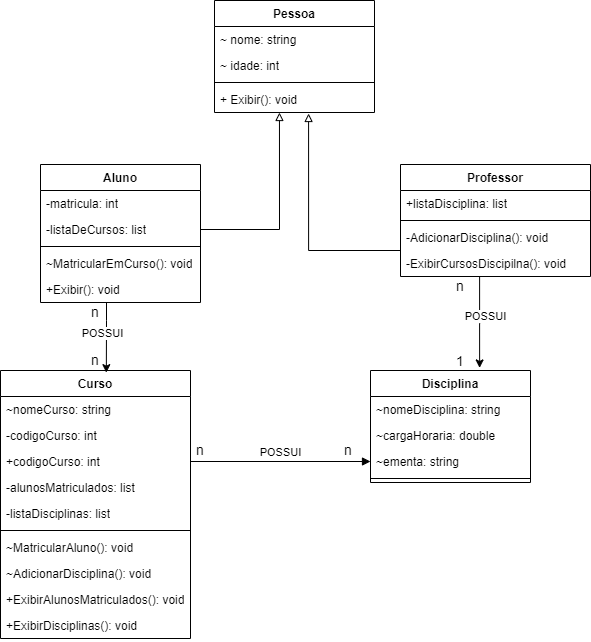

The diagram above was exported from draw.io. Its source (the exported page's mxGraphModel, read from the mxfile embedded in the PNG):
<mxGraphModel dx="880" dy="446" grid="1" gridSize="10" guides="1" tooltips="1" connect="1" arrows="1" fold="1" page="1" pageScale="1" pageWidth="827" pageHeight="1169" math="0" shadow="0">
  <root>
    <mxCell id="0" />
    <mxCell id="1" parent="0" />
    <mxCell id="wvabbgaYa1TiJ_D-5WU4-1" value="Pessoa" style="swimlane;fontStyle=1;align=center;verticalAlign=top;childLayout=stackLayout;horizontal=1;startSize=26;horizontalStack=0;resizeParent=1;resizeParentMax=0;resizeLast=0;collapsible=1;marginBottom=0;whiteSpace=wrap;html=1;" parent="1" vertex="1">
      <mxGeometry x="334" y="40" width="160" height="112" as="geometry" />
    </mxCell>
    <mxCell id="wvabbgaYa1TiJ_D-5WU4-2" value="~ nome: string" style="text;strokeColor=none;fillColor=none;align=left;verticalAlign=top;spacingLeft=4;spacingRight=4;overflow=hidden;rotatable=0;points=[[0,0.5],[1,0.5]];portConstraint=eastwest;whiteSpace=wrap;html=1;" parent="wvabbgaYa1TiJ_D-5WU4-1" vertex="1">
      <mxGeometry y="26" width="160" height="26" as="geometry" />
    </mxCell>
    <mxCell id="wvabbgaYa1TiJ_D-5WU4-5" value="~&amp;nbsp;idade: int" style="text;strokeColor=none;fillColor=none;align=left;verticalAlign=top;spacingLeft=4;spacingRight=4;overflow=hidden;rotatable=0;points=[[0,0.5],[1,0.5]];portConstraint=eastwest;whiteSpace=wrap;html=1;" parent="wvabbgaYa1TiJ_D-5WU4-1" vertex="1">
      <mxGeometry y="52" width="160" height="26" as="geometry" />
    </mxCell>
    <mxCell id="wvabbgaYa1TiJ_D-5WU4-3" value="" style="line;strokeWidth=1;fillColor=none;align=left;verticalAlign=middle;spacingTop=-1;spacingLeft=3;spacingRight=3;rotatable=0;labelPosition=right;points=[];portConstraint=eastwest;strokeColor=inherit;" parent="wvabbgaYa1TiJ_D-5WU4-1" vertex="1">
      <mxGeometry y="78" width="160" height="8" as="geometry" />
    </mxCell>
    <mxCell id="wvabbgaYa1TiJ_D-5WU4-4" value="+ Exibir(): void" style="text;strokeColor=none;fillColor=none;align=left;verticalAlign=top;spacingLeft=4;spacingRight=4;overflow=hidden;rotatable=0;points=[[0,0.5],[1,0.5]];portConstraint=eastwest;whiteSpace=wrap;html=1;" parent="wvabbgaYa1TiJ_D-5WU4-1" vertex="1">
      <mxGeometry y="86" width="160" height="26" as="geometry" />
    </mxCell>
    <mxCell id="wvabbgaYa1TiJ_D-5WU4-7" value="Aluno" style="swimlane;fontStyle=1;align=center;verticalAlign=top;childLayout=stackLayout;horizontal=1;startSize=26;horizontalStack=0;resizeParent=1;resizeParentMax=0;resizeLast=0;collapsible=1;marginBottom=0;whiteSpace=wrap;html=1;" parent="1" vertex="1">
      <mxGeometry x="160" y="204" width="160" height="138" as="geometry" />
    </mxCell>
    <mxCell id="wvabbgaYa1TiJ_D-5WU4-8" value="-matricula: int" style="text;strokeColor=none;fillColor=none;align=left;verticalAlign=top;spacingLeft=4;spacingRight=4;overflow=hidden;rotatable=0;points=[[0,0.5],[1,0.5]];portConstraint=eastwest;whiteSpace=wrap;html=1;" parent="wvabbgaYa1TiJ_D-5WU4-7" vertex="1">
      <mxGeometry y="26" width="160" height="26" as="geometry" />
    </mxCell>
    <mxCell id="wvabbgaYa1TiJ_D-5WU4-15" value="-listaDeCursos: list" style="text;strokeColor=none;fillColor=none;align=left;verticalAlign=top;spacingLeft=4;spacingRight=4;overflow=hidden;rotatable=0;points=[[0,0.5],[1,0.5]];portConstraint=eastwest;whiteSpace=wrap;html=1;" parent="wvabbgaYa1TiJ_D-5WU4-7" vertex="1">
      <mxGeometry y="52" width="160" height="26" as="geometry" />
    </mxCell>
    <mxCell id="wvabbgaYa1TiJ_D-5WU4-9" value="" style="line;strokeWidth=1;fillColor=none;align=left;verticalAlign=middle;spacingTop=-1;spacingLeft=3;spacingRight=3;rotatable=0;labelPosition=right;points=[];portConstraint=eastwest;strokeColor=inherit;" parent="wvabbgaYa1TiJ_D-5WU4-7" vertex="1">
      <mxGeometry y="78" width="160" height="8" as="geometry" />
    </mxCell>
    <mxCell id="wvabbgaYa1TiJ_D-5WU4-10" value="~MatricularEmCurso(): void" style="text;strokeColor=none;fillColor=none;align=left;verticalAlign=top;spacingLeft=4;spacingRight=4;overflow=hidden;rotatable=0;points=[[0,0.5],[1,0.5]];portConstraint=eastwest;whiteSpace=wrap;html=1;" parent="wvabbgaYa1TiJ_D-5WU4-7" vertex="1">
      <mxGeometry y="86" width="160" height="26" as="geometry" />
    </mxCell>
    <mxCell id="qScH3F2YxmvapNS5n_th-1" value="+Exibir(): void" style="text;strokeColor=none;fillColor=none;align=left;verticalAlign=top;spacingLeft=4;spacingRight=4;overflow=hidden;rotatable=0;points=[[0,0.5],[1,0.5]];portConstraint=eastwest;whiteSpace=wrap;html=1;" parent="wvabbgaYa1TiJ_D-5WU4-7" vertex="1">
      <mxGeometry y="112" width="160" height="26" as="geometry" />
    </mxCell>
    <mxCell id="wvabbgaYa1TiJ_D-5WU4-11" value="Professor" style="swimlane;fontStyle=1;align=center;verticalAlign=top;childLayout=stackLayout;horizontal=1;startSize=26;horizontalStack=0;resizeParent=1;resizeParentMax=0;resizeLast=0;collapsible=1;marginBottom=0;whiteSpace=wrap;html=1;" parent="1" vertex="1">
      <mxGeometry x="520" y="204" width="190" height="112" as="geometry" />
    </mxCell>
    <mxCell id="wvabbgaYa1TiJ_D-5WU4-12" value="+listaDisciplina: list" style="text;strokeColor=none;fillColor=none;align=left;verticalAlign=top;spacingLeft=4;spacingRight=4;overflow=hidden;rotatable=0;points=[[0,0.5],[1,0.5]];portConstraint=eastwest;whiteSpace=wrap;html=1;" parent="wvabbgaYa1TiJ_D-5WU4-11" vertex="1">
      <mxGeometry y="26" width="190" height="26" as="geometry" />
    </mxCell>
    <mxCell id="wvabbgaYa1TiJ_D-5WU4-13" value="" style="line;strokeWidth=1;fillColor=none;align=left;verticalAlign=middle;spacingTop=-1;spacingLeft=3;spacingRight=3;rotatable=0;labelPosition=right;points=[];portConstraint=eastwest;strokeColor=inherit;" parent="wvabbgaYa1TiJ_D-5WU4-11" vertex="1">
      <mxGeometry y="52" width="190" height="8" as="geometry" />
    </mxCell>
    <mxCell id="wvabbgaYa1TiJ_D-5WU4-14" value="-AdicionarDisciplina(): void" style="text;strokeColor=none;fillColor=none;align=left;verticalAlign=top;spacingLeft=4;spacingRight=4;overflow=hidden;rotatable=0;points=[[0,0.5],[1,0.5]];portConstraint=eastwest;whiteSpace=wrap;html=1;" parent="wvabbgaYa1TiJ_D-5WU4-11" vertex="1">
      <mxGeometry y="60" width="190" height="26" as="geometry" />
    </mxCell>
    <mxCell id="qScH3F2YxmvapNS5n_th-3" value="-ExibirCursosDiscipilna(): void" style="text;strokeColor=none;fillColor=none;align=left;verticalAlign=top;spacingLeft=4;spacingRight=4;overflow=hidden;rotatable=0;points=[[0,0.5],[1,0.5]];portConstraint=eastwest;whiteSpace=wrap;html=1;" parent="wvabbgaYa1TiJ_D-5WU4-11" vertex="1">
      <mxGeometry y="86" width="190" height="26" as="geometry" />
    </mxCell>
    <mxCell id="wvabbgaYa1TiJ_D-5WU4-16" style="edgeStyle=orthogonalEdgeStyle;rounded=0;hachureGap=4;orthogonalLoop=1;jettySize=auto;html=1;entryX=0.406;entryY=1;entryDx=0;entryDy=0;entryPerimeter=0;fontFamily=Architects Daughter;fontSource=https%3A%2F%2Ffonts.googleapis.com%2Fcss%3Ffamily%3DArchitects%2BDaughter;fontSize=16;endArrow=block;endFill=0;" parent="1" source="wvabbgaYa1TiJ_D-5WU4-15" target="wvabbgaYa1TiJ_D-5WU4-4" edge="1">
      <mxGeometry relative="1" as="geometry" />
    </mxCell>
    <mxCell id="wvabbgaYa1TiJ_D-5WU4-20" style="edgeStyle=orthogonalEdgeStyle;rounded=0;orthogonalLoop=1;jettySize=auto;html=1;exitX=0;exitY=0.5;exitDx=0;exitDy=0;entryX=0.588;entryY=1.038;entryDx=0;entryDy=0;entryPerimeter=0;endArrow=block;endFill=0;" parent="1" source="wvabbgaYa1TiJ_D-5WU4-12" target="wvabbgaYa1TiJ_D-5WU4-4" edge="1">
      <mxGeometry relative="1" as="geometry">
        <mxPoint x="430" y="160" as="targetPoint" />
        <Array as="points">
          <mxPoint x="520" y="290" />
          <mxPoint x="428" y="290" />
        </Array>
      </mxGeometry>
    </mxCell>
    <mxCell id="wvabbgaYa1TiJ_D-5WU4-22" value="Curso" style="swimlane;fontStyle=1;align=center;verticalAlign=top;childLayout=stackLayout;horizontal=1;startSize=26;horizontalStack=0;resizeParent=1;resizeParentMax=0;resizeLast=0;collapsible=1;marginBottom=0;whiteSpace=wrap;html=1;" parent="1" vertex="1">
      <mxGeometry x="120" y="410" width="190" height="268" as="geometry" />
    </mxCell>
    <mxCell id="wvabbgaYa1TiJ_D-5WU4-23" value="~nomeCurso: string" style="text;strokeColor=none;fillColor=none;align=left;verticalAlign=top;spacingLeft=4;spacingRight=4;overflow=hidden;rotatable=0;points=[[0,0.5],[1,0.5]];portConstraint=eastwest;whiteSpace=wrap;html=1;" parent="wvabbgaYa1TiJ_D-5WU4-22" vertex="1">
      <mxGeometry y="26" width="190" height="26" as="geometry" />
    </mxCell>
    <mxCell id="wvabbgaYa1TiJ_D-5WU4-30" value="-codigoCurso: int" style="text;strokeColor=none;fillColor=none;align=left;verticalAlign=top;spacingLeft=4;spacingRight=4;overflow=hidden;rotatable=0;points=[[0,0.5],[1,0.5]];portConstraint=eastwest;whiteSpace=wrap;html=1;" parent="wvabbgaYa1TiJ_D-5WU4-22" vertex="1">
      <mxGeometry y="52" width="190" height="26" as="geometry" />
    </mxCell>
    <mxCell id="wvabbgaYa1TiJ_D-5WU4-34" value="+codigoCurso: int" style="text;strokeColor=none;fillColor=none;align=left;verticalAlign=top;spacingLeft=4;spacingRight=4;overflow=hidden;rotatable=0;points=[[0,0.5],[1,0.5]];portConstraint=eastwest;whiteSpace=wrap;html=1;" parent="wvabbgaYa1TiJ_D-5WU4-22" vertex="1">
      <mxGeometry y="78" width="190" height="26" as="geometry" />
    </mxCell>
    <mxCell id="wvabbgaYa1TiJ_D-5WU4-31" value="-alunosMatriculados: list" style="text;strokeColor=none;fillColor=none;align=left;verticalAlign=top;spacingLeft=4;spacingRight=4;overflow=hidden;rotatable=0;points=[[0,0.5],[1,0.5]];portConstraint=eastwest;whiteSpace=wrap;html=1;" parent="wvabbgaYa1TiJ_D-5WU4-22" vertex="1">
      <mxGeometry y="104" width="190" height="26" as="geometry" />
    </mxCell>
    <mxCell id="wvabbgaYa1TiJ_D-5WU4-32" value="-listaDisciplinas: list" style="text;strokeColor=none;fillColor=none;align=left;verticalAlign=top;spacingLeft=4;spacingRight=4;overflow=hidden;rotatable=0;points=[[0,0.5],[1,0.5]];portConstraint=eastwest;whiteSpace=wrap;html=1;" parent="wvabbgaYa1TiJ_D-5WU4-22" vertex="1">
      <mxGeometry y="130" width="190" height="26" as="geometry" />
    </mxCell>
    <mxCell id="wvabbgaYa1TiJ_D-5WU4-24" value="" style="line;strokeWidth=1;fillColor=none;align=left;verticalAlign=middle;spacingTop=-1;spacingLeft=3;spacingRight=3;rotatable=0;labelPosition=right;points=[];portConstraint=eastwest;strokeColor=inherit;" parent="wvabbgaYa1TiJ_D-5WU4-22" vertex="1">
      <mxGeometry y="156" width="190" height="8" as="geometry" />
    </mxCell>
    <mxCell id="wvabbgaYa1TiJ_D-5WU4-25" value="~MatricularAluno(): void" style="text;strokeColor=none;fillColor=none;align=left;verticalAlign=top;spacingLeft=4;spacingRight=4;overflow=hidden;rotatable=0;points=[[0,0.5],[1,0.5]];portConstraint=eastwest;whiteSpace=wrap;html=1;" parent="wvabbgaYa1TiJ_D-5WU4-22" vertex="1">
      <mxGeometry y="164" width="190" height="26" as="geometry" />
    </mxCell>
    <mxCell id="qScH3F2YxmvapNS5n_th-2" value="~AdicionarDisciplina(): void" style="text;strokeColor=none;fillColor=none;align=left;verticalAlign=top;spacingLeft=4;spacingRight=4;overflow=hidden;rotatable=0;points=[[0,0.5],[1,0.5]];portConstraint=eastwest;whiteSpace=wrap;html=1;" parent="wvabbgaYa1TiJ_D-5WU4-22" vertex="1">
      <mxGeometry y="190" width="190" height="26" as="geometry" />
    </mxCell>
    <mxCell id="dLWxSpLYo5VBzyb9hCSe-1" value="+ExibirAlunosMatriculados(): void" style="text;strokeColor=none;fillColor=none;align=left;verticalAlign=top;spacingLeft=4;spacingRight=4;overflow=hidden;rotatable=0;points=[[0,0.5],[1,0.5]];portConstraint=eastwest;whiteSpace=wrap;html=1;" vertex="1" parent="wvabbgaYa1TiJ_D-5WU4-22">
      <mxGeometry y="216" width="190" height="26" as="geometry" />
    </mxCell>
    <mxCell id="dLWxSpLYo5VBzyb9hCSe-2" value="+ExibirDisciplinas(): void" style="text;strokeColor=none;fillColor=none;align=left;verticalAlign=top;spacingLeft=4;spacingRight=4;overflow=hidden;rotatable=0;points=[[0,0.5],[1,0.5]];portConstraint=eastwest;whiteSpace=wrap;html=1;" vertex="1" parent="wvabbgaYa1TiJ_D-5WU4-22">
      <mxGeometry y="242" width="190" height="26" as="geometry" />
    </mxCell>
    <mxCell id="wvabbgaYa1TiJ_D-5WU4-26" value="Disciplina" style="swimlane;fontStyle=1;align=center;verticalAlign=top;childLayout=stackLayout;horizontal=1;startSize=26;horizontalStack=0;resizeParent=1;resizeParentMax=0;resizeLast=0;collapsible=1;marginBottom=0;whiteSpace=wrap;html=1;" parent="1" vertex="1">
      <mxGeometry x="490" y="410" width="160" height="112" as="geometry" />
    </mxCell>
    <mxCell id="wvabbgaYa1TiJ_D-5WU4-27" value="~nomeDisciplina: string" style="text;strokeColor=none;fillColor=none;align=left;verticalAlign=top;spacingLeft=4;spacingRight=4;overflow=hidden;rotatable=0;points=[[0,0.5],[1,0.5]];portConstraint=eastwest;whiteSpace=wrap;html=1;" parent="wvabbgaYa1TiJ_D-5WU4-26" vertex="1">
      <mxGeometry y="26" width="160" height="26" as="geometry" />
    </mxCell>
    <mxCell id="wvabbgaYa1TiJ_D-5WU4-33" value="~cargaHoraria: double" style="text;strokeColor=none;fillColor=none;align=left;verticalAlign=top;spacingLeft=4;spacingRight=4;overflow=hidden;rotatable=0;points=[[0,0.5],[1,0.5]];portConstraint=eastwest;whiteSpace=wrap;html=1;" parent="wvabbgaYa1TiJ_D-5WU4-26" vertex="1">
      <mxGeometry y="52" width="160" height="26" as="geometry" />
    </mxCell>
    <mxCell id="wvabbgaYa1TiJ_D-5WU4-36" value="~ementa: string" style="text;strokeColor=none;fillColor=none;align=left;verticalAlign=top;spacingLeft=4;spacingRight=4;overflow=hidden;rotatable=0;points=[[0,0.5],[1,0.5]];portConstraint=eastwest;whiteSpace=wrap;html=1;" parent="wvabbgaYa1TiJ_D-5WU4-26" vertex="1">
      <mxGeometry y="78" width="160" height="26" as="geometry" />
    </mxCell>
    <mxCell id="wvabbgaYa1TiJ_D-5WU4-28" value="" style="line;strokeWidth=1;fillColor=none;align=left;verticalAlign=middle;spacingTop=-1;spacingLeft=3;spacingRight=3;rotatable=0;labelPosition=right;points=[];portConstraint=eastwest;strokeColor=inherit;" parent="wvabbgaYa1TiJ_D-5WU4-26" vertex="1">
      <mxGeometry y="104" width="160" height="8" as="geometry" />
    </mxCell>
    <mxCell id="wvabbgaYa1TiJ_D-5WU4-37" value="POSSUI" style="html=1;verticalAlign=bottom;endArrow=block;curved=0;rounded=0;entryX=0;entryY=0.5;entryDx=0;entryDy=0;exitX=1;exitY=0.5;exitDx=0;exitDy=0;" parent="1" source="wvabbgaYa1TiJ_D-5WU4-34" target="wvabbgaYa1TiJ_D-5WU4-36" edge="1">
      <mxGeometry width="80" relative="1" as="geometry">
        <mxPoint x="370" y="504.40999999999997" as="sourcePoint" />
        <mxPoint x="450" y="504.40999999999997" as="targetPoint" />
      </mxGeometry>
    </mxCell>
    <mxCell id="wvabbgaYa1TiJ_D-5WU4-38" value="&lt;font style=&quot;font-size: 14px;&quot;&gt;n&lt;/font&gt;" style="text;strokeColor=none;fillColor=none;align=left;verticalAlign=middle;spacingLeft=4;spacingRight=4;overflow=hidden;points=[[0,0.5],[1,0.5]];portConstraint=eastwest;rotatable=0;whiteSpace=wrap;html=1;" parent="1" vertex="1">
      <mxGeometry x="310" y="470" width="40" height="40" as="geometry" />
    </mxCell>
    <mxCell id="wvabbgaYa1TiJ_D-5WU4-40" value="&lt;font style=&quot;font-size: 14px;&quot;&gt;n&lt;/font&gt;" style="text;strokeColor=none;fillColor=none;align=left;verticalAlign=middle;spacingLeft=4;spacingRight=4;overflow=hidden;points=[[0,0.5],[1,0.5]];portConstraint=eastwest;rotatable=0;whiteSpace=wrap;html=1;" parent="1" vertex="1">
      <mxGeometry x="458" y="475" width="36" height="30" as="geometry" />
    </mxCell>
    <mxCell id="wvabbgaYa1TiJ_D-5WU4-46" value="&lt;font style=&quot;font-size: 14px;&quot;&gt;n&lt;/font&gt;" style="text;html=1;strokeColor=none;fillColor=none;align=center;verticalAlign=middle;whiteSpace=wrap;rounded=0;" parent="1" vertex="1">
      <mxGeometry x="195" y="342" width="40" height="20" as="geometry" />
    </mxCell>
    <mxCell id="wvabbgaYa1TiJ_D-5WU4-47" value="&lt;font style=&quot;font-size: 14px;&quot;&gt;n&lt;/font&gt;" style="text;html=1;strokeColor=none;fillColor=none;align=center;verticalAlign=middle;whiteSpace=wrap;rounded=0;" parent="1" vertex="1">
      <mxGeometry x="195" y="390" width="40" height="20" as="geometry" />
    </mxCell>
    <mxCell id="wvabbgaYa1TiJ_D-5WU4-49" value="&lt;font style=&quot;font-size: 14px;&quot;&gt;n&lt;/font&gt;" style="text;html=1;strokeColor=none;fillColor=none;align=center;verticalAlign=middle;whiteSpace=wrap;rounded=0;" parent="1" vertex="1">
      <mxGeometry x="560" y="316" width="40" height="20" as="geometry" />
    </mxCell>
    <mxCell id="wvabbgaYa1TiJ_D-5WU4-52" style="edgeStyle=orthogonalEdgeStyle;rounded=0;orthogonalLoop=1;jettySize=auto;html=1;entryX=0.682;entryY=-0.023;entryDx=0;entryDy=0;entryPerimeter=0;" parent="1" source="wvabbgaYa1TiJ_D-5WU4-11" target="wvabbgaYa1TiJ_D-5WU4-26" edge="1">
      <mxGeometry relative="1" as="geometry">
        <Array as="points">
          <mxPoint x="600" y="363" />
        </Array>
      </mxGeometry>
    </mxCell>
    <mxCell id="wvabbgaYa1TiJ_D-5WU4-55" value="POSSUI" style="edgeLabel;html=1;align=center;verticalAlign=middle;resizable=0;points=[];" parent="wvabbgaYa1TiJ_D-5WU4-52" connectable="0" vertex="1">
      <mxGeometry x="-0.1412" y="5" relative="1" as="geometry">
        <mxPoint as="offset" />
      </mxGeometry>
    </mxCell>
    <mxCell id="wvabbgaYa1TiJ_D-5WU4-53" value="&lt;font style=&quot;font-size: 14px;&quot;&gt;1&lt;/font&gt;" style="text;strokeColor=none;fillColor=none;align=left;verticalAlign=middle;spacingLeft=4;spacingRight=4;overflow=hidden;points=[[0,0.5],[1,0.5]];portConstraint=eastwest;rotatable=0;whiteSpace=wrap;html=1;" parent="1" vertex="1">
      <mxGeometry x="570" y="390" width="40" height="20" as="geometry" />
    </mxCell>
    <mxCell id="wvabbgaYa1TiJ_D-5WU4-58" style="edgeStyle=orthogonalEdgeStyle;rounded=0;orthogonalLoop=1;jettySize=auto;html=1;entryX=0.557;entryY=0.008;entryDx=0;entryDy=0;entryPerimeter=0;" parent="1" source="wvabbgaYa1TiJ_D-5WU4-7" target="wvabbgaYa1TiJ_D-5WU4-22" edge="1">
      <mxGeometry relative="1" as="geometry">
        <Array as="points">
          <mxPoint x="226" y="360" />
          <mxPoint x="226" y="360" />
        </Array>
      </mxGeometry>
    </mxCell>
    <mxCell id="wvabbgaYa1TiJ_D-5WU4-59" value="POSSUI" style="edgeLabel;html=1;align=center;verticalAlign=middle;resizable=0;points=[];" parent="wvabbgaYa1TiJ_D-5WU4-58" connectable="0" vertex="1">
      <mxGeometry x="-0.1301" y="-4" relative="1" as="geometry">
        <mxPoint as="offset" />
      </mxGeometry>
    </mxCell>
  </root>
</mxGraphModel>